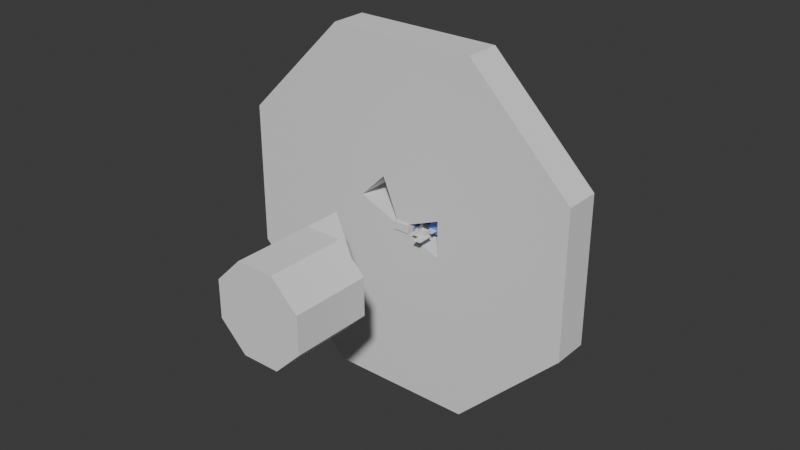 # Source: bugs_problems.blend  (saved by Blender 4.1.24; exported with 4.5.12 LTS)
import bpy
from mathutils import Matrix  # noqa: F401  (used for matrix-valued properties, if any)

bpy.ops.wm.read_factory_settings(use_empty=True)
scene = bpy.context.scene
scene.name = 'Scene'

# ---- collections
col_2_cube_emboit_s = bpy.data.collections.new('2 cube emboités'); scene.collection.children.link(col_2_cube_emboit_s)
col_face_dans_face = bpy.data.collections.new('face dans face'); scene.collection.children.link(col_face_dans_face)
col_faces_coplanaires_intersecent = bpy.data.collections.new('faces coplanaires intersecent'); scene.collection.children.link(col_faces_coplanaires_intersecent)
col_plan = bpy.data.collections.new('plan'); scene.collection.children.link(col_plan)
col_others_exemples = bpy.data.collections.new('others_exemples'); col_plan.children.link(col_others_exemples)
col_res_001 = bpy.data.collections.new('res.001'); col_plan.children.link(col_res_001)
col_rien_a_faire = bpy.data.collections.new('rien a faire ?'); scene.collection.children.link(col_rien_a_faire)
col_2_plans = bpy.data.collections.new('2 plans'); scene.collection.children.link(col_2_plans)
col_res = bpy.data.collections.new('res'); col_2_plans.children.link(col_res)
col_3_plans_pas_convexes = bpy.data.collections.new('3 plans pas convexes'); scene.collection.children.link(col_3_plans_pas_convexes)
col_res1 = bpy.data.collections.new('res1'); col_3_plans_pas_convexes.children.link(col_res1)
col_res2 = bpy.data.collections.new('res2'); col_3_plans_pas_convexes.children.link(col_res2)
col_fullmerged_not_convex = bpy.data.collections.new('FullMerged not convex'); col_3_plans_pas_convexes.children.link(col_fullmerged_not_convex)
col_3_plans_convexes = bpy.data.collections.new('3 plans convexes'); scene.collection.children.link(col_3_plans_convexes)
col_3_plans_convexes_1 = bpy.data.collections.new('3 plans convexes 1'); col_3_plans_convexes.children.link(col_3_plans_convexes_1)
col_3_plans_convexes_rotation_y = bpy.data.collections.new('3 plans convexes rotation y'); scene.collection.children.link(col_3_plans_convexes_rotation_y)
col_3_plans_convexes_rotation_y.hide_render = True
col_2_obj_2_faces_communes = bpy.data.collections.new('2 obj 2 faces communes'); scene.collection.children.link(col_2_obj_2_faces_communes)
col_res_002 = bpy.data.collections.new('res.002'); col_2_obj_2_faces_communes.children.link(col_res_002)
col_face_dans_face_volume_nul = bpy.data.collections.new('face dans face volume nul'); scene.collection.children.link(col_face_dans_face_volume_nul)
col_res_003 = bpy.data.collections.new('res.003'); col_face_dans_face_volume_nul.children.link(col_res_003)
col_roue_algogenetique = bpy.data.collections.new('roue_algoGenetique'); scene.collection.children.link(col_roue_algogenetique)

# ---- materials (node trees are filled in below, after node groups)
mat_material_001 = bpy.data.materials.new('Material.001')
mat_material_001.use_transparent_shadow = False
mat_material = bpy.data.materials.new('Material')
mat_material.use_transparent_shadow = False

# ---- material node trees
mat_material_001.use_nodes = True; mat_material_001.node_tree.nodes.clear()
_N = mat_material_001.node_tree.nodes; _L = mat_material_001.node_tree.links
n0 = _N.new('ShaderNodeBsdfPrincipled'); n0.name = 'Principled BSDF'; n0.location = (10, 300)
n0.inputs[0].default_value = (0.1176, 0.256, 0.8001, 1.0)
n1 = _N.new('ShaderNodeOutputMaterial'); n1.name = 'Material Output'; n1.location = (300, 300)
_L.new(n0.outputs[0], n1.inputs[0])
n1.is_active_output = True
mat_material.use_nodes = True; mat_material.node_tree.nodes.clear()
_N = mat_material.node_tree.nodes; _L = mat_material.node_tree.links
n0 = _N.new('ShaderNodeBsdfPrincipled'); n0.name = 'Principled BSDF'; n0.location = (10, 300)
n0.inputs[0].default_value = (0.8, 0.04999, 0.24, 1.0)
n1 = _N.new('ShaderNodeOutputMaterial'); n1.name = 'Material Output'; n1.location = (300, 300)
_L.new(n0.outputs[0], n1.inputs[0])
n1.is_active_output = True

# ---- world
world_world = bpy.data.worlds.new('World'); scene.world = world_world
world_world.use_nodes = True; world_world.node_tree.nodes.clear()
_N = world_world.node_tree.nodes; _L = world_world.node_tree.links
n0 = _N.new('ShaderNodeOutputWorld'); n0.name = 'World Output'; n0.location = (300, 300)
n1 = _N.new('ShaderNodeBackground'); n1.name = 'Background'; n1.location = (10, 300)
n1.inputs[0].default_value = (0.05088, 0.05088, 0.05088, 1.0)
_L.new(n1.outputs[0], n0.inputs[0])
n0.is_active_output = True
world_world.color = (0.05088, 0.05088, 0.05088)
world_world.use_sun_shadow = False
world_world.sun_shadow_jitter_overblur = 0.0

# ---- meshes
me_cube_001 = bpy.data.meshes.new('Cube.001')
me_cube_001.from_pydata([(-1.0, -1.0, -1.0), (-1.0, -1.0, 1.0), (-1.0, 1.0, -1.0), (-1.0, 1.0, 1.0), (1.0, -1.0, -1.0), (1.0, -1.0, 1.0), (1.0, 1.0, -1.0), (1.0, 1.0, 1.0)], [], [(0, 1, 3, 2), (2, 3, 7, 6), (6, 7, 5, 4), (4, 5, 1, 0), (2, 6, 4, 0), (7, 3, 1, 5)])
_uv = me_cube_001.uv_layers.new(name='UVMap')
_uv.uv.foreach_set('vector', [0.375, 0.0, 0.625, 0.0, 0.625, 0.25, 0.375, 0.25, 0.375, 0.25, 0.625, 0.25, 0.625, 0.5, 0.375, 0.5, 0.375, 0.5, 0.625, 0.5, 0.625, 0.75, 0.375, 0.75, 0.375, 0.75, 0.625, 0.75, 0.625, 1.0, 0.375, 1.0, 0.125, 0.5, 0.375, 0.5, 0.375, 0.75, 0.125, 0.75, 0.625, 0.5, 0.875, 0.5, 0.875, 0.75, 0.625, 0.75])
me_cube_001.update()
me_cube_002 = bpy.data.meshes.new('Cube.002')
me_cube_002.from_pydata([(-1.0, -1.0, -1.0), (-1.0, -1.0, 1.0), (-1.0, 1.0, -1.0), (-1.0, 1.0, 1.0), (1.0, -1.0, -1.0), (1.0, -1.0, 1.0), (1.0, 1.0, -1.0), (1.0, 1.0, 1.0)], [], [(0, 1, 3, 2), (2, 3, 7, 6), (6, 7, 5, 4), (4, 5, 1, 0), (2, 6, 4, 0), (7, 3, 1, 5)])
_uv = me_cube_002.uv_layers.new(name='UVMap')
_uv.uv.foreach_set('vector', [0.375, 0.0, 0.625, 0.0, 0.625, 0.25, 0.375, 0.25, 0.375, 0.25, 0.625, 0.25, 0.625, 0.5, 0.375, 0.5, 0.375, 0.5, 0.625, 0.5, 0.625, 0.75, 0.375, 0.75, 0.375, 0.75, 0.625, 0.75, 0.625, 1.0, 0.375, 1.0, 0.125, 0.5, 0.375, 0.5, 0.375, 0.75, 0.125, 0.75, 0.625, 0.5, 0.875, 0.5, 0.875, 0.75, 0.625, 0.75])
me_cube_002.update()
me_cube = bpy.data.meshes.new('Cube')
me_cube.from_pydata([(-1.0, -1.0, -1.0), (-1.0, -1.0, 1.0), (-1.0, 1.0, -1.0), (-1.0, 1.0, 1.0), (1.0, -1.0, -1.0), (1.0, -1.0, 1.0), (1.0, 1.0, -1.0), (1.0, 1.0, 1.0)], [], [(0, 1, 3, 2), (2, 3, 7, 6), (6, 7, 5, 4), (4, 5, 1, 0), (2, 6, 4, 0), (7, 3, 1, 5)])
_uv = me_cube.uv_layers.new(name='UVMap')
_uv.uv.foreach_set('vector', [0.375, 0.0, 0.625, 0.0, 0.625, 0.25, 0.375, 0.25, 0.375, 0.25, 0.625, 0.25, 0.625, 0.5, 0.375, 0.5, 0.375, 0.5, 0.625, 0.5, 0.625, 0.75, 0.375, 0.75, 0.375, 0.75, 0.625, 0.75, 0.625, 1.0, 0.375, 1.0, 0.125, 0.5, 0.375, 0.5, 0.375, 0.75, 0.125, 0.75, 0.625, 0.5, 0.875, 0.5, 0.875, 0.75, 0.625, 0.75])
me_cube.update()
me_plane_003 = bpy.data.meshes.new('Plane.003')
me_plane_003.from_pydata([(-1.0, -1.0, 0.0), (1.0, -1.0, 0.0), (-1.0, 1.0, 0.0), (1.0, 1.0, 0.0)], [], [(0, 1, 3, 2)])
_uv = me_plane_003.uv_layers.new(name='UVMap')
_uv.uv.foreach_set('vector', [0.0, 0.0, 1.0, 0.0, 1.0, 1.0, 0.0, 1.0])
me_plane_003.update()
me_plane_004 = bpy.data.meshes.new('Plane.004')
me_plane_004.from_pydata([(-1.0, -1.0, 0.0), (-1.0, 1.0, 0.0), (1.9, 1.0, 3.439e-15), (-1.0, 1.0, 1.0), (-1.0, -1.0, 1.0), (1.9, 1.0, 1.0)], [], [(1, 0, 2), (3, 5, 4), (1, 2, 5, 3), (2, 0, 4, 5), (0, 1, 3, 4)])
_uv = me_plane_004.uv_layers.new(name='UVMap')
_uv.uv.foreach_set('vector', [0.0, 0.0, 0.0, 0.0, 0.0, 0.0, 0.0, 0.0, 0.0, 0.0, 0.0, 0.0, 0.0, 0.0, 0.0, 0.0, 0.0, 0.0, 0.0, 0.0, 0.0, 0.0, 0.0, 0.0, 0.0, 0.0, 0.0, 0.0, 0.0, 0.0, 0.0, 0.0, 0.0, 0.0, 0.0, 0.0])
me_plane_004.update()
me_plane_005 = bpy.data.meshes.new('Plane.005')
me_plane_005.from_pydata([(-1.0, -1.0, 0.0), (1.0, -1.0, 0.0), (-1.0, 1.0, 0.0), (1.0, 1.0, 0.0), (-1.0, -3.0, 0.0), (1.0, -3.0, 0.0), (-3.0, -1.0, 0.0), (-3.0, -3.0, 0.0), (-1.0, 1.0, -1.0), (-1.0, -1.0, -1.0), (1.0, -1.0, -1.0), (1.0, 1.0, -1.0), (-1.0, -3.0, -1.0), (1.0, -3.0, -1.0), (-3.0, -1.0, -1.0), (-3.0, -3.0, -1.0)], [], [(0, 2, 3, 1), (1, 5, 4, 0), (4, 7, 6, 0), (0, 6, 2), (9, 10, 11, 8), (10, 9, 12, 13), (12, 9, 14, 15), (9, 8, 14), (4, 5, 13, 12), (1, 3, 11, 10), (7, 4, 12, 15), (6, 7, 15, 14), (3, 2, 8, 11), (2, 6, 14, 8), (5, 1, 10, 13)])
_uv = me_plane_005.uv_layers.new(name='UVMap')
_uv.uv.foreach_set('vector', [0.0, 0.0, 0.0, 1.0, 1.0, 1.0, 1.0, 0.0, 1.0, 0.0, 1.0, 0.0, 0.0, 0.0, 0.0, 0.0, 0.0, 0.0, 0.0, 0.0, 0.0, 0.0, 0.0, 0.0, 0.0, 0.0, 0.0, 0.0, 0.0, 1.0, 0.0, 0.0, 1.0, 0.0, 1.0, 1.0, 0.0, 1.0, 1.0, 0.0, 0.0, 0.0, 0.0, 0.0, 1.0, 0.0, 0.0, 0.0, 0.0, 0.0, 0.0, 0.0, 0.0, 0.0, 0.0, 0.0, 0.0, 1.0, 0.0, 0.0, 0.0, 0.0, 1.0, 0.0, 1.0, 0.0, 0.0, 0.0, 1.0, 0.0, 1.0, 1.0, 1.0, 1.0, 1.0, 0.0, 0.0, 0.0, 0.0, 0.0, 0.0, 0.0, 0.0, 0.0, 0.0, 0.0, 0.0, 0.0, 0.0, 0.0, 0.0, 0.0, 1.0, 1.0, 0.0, 1.0, 0.0, 1.0, 1.0, 1.0, 0.0, 1.0, 0.0, 0.0, 0.0, 0.0, 0.0, 1.0, 1.0, 0.0, 1.0, 0.0, 1.0, 0.0, 1.0, 0.0])
me_plane_005.update()
me_cube_004 = bpy.data.meshes.new('Cube.004')
me_cube_004.from_pydata([(-1.0, -1.0, -1.0), (-1.0, -1.0, 1.0), (-1.0, 1.0, -1.0), (-1.0, 1.0, 1.0), (1.0, -1.0, -1.0), (1.0, -1.0, 1.0), (1.0, 1.0, -1.0), (1.0, 1.0, 1.0)], [], [(0, 1, 3, 2), (2, 3, 7, 6), (6, 7, 5, 4), (4, 5, 1, 0), (2, 6, 4, 0), (7, 3, 1, 5)])
_uv = me_cube_004.uv_layers.new(name='UVMap')
_uv.uv.foreach_set('vector', [0.375, 0.0, 0.625, 0.0, 0.625, 0.25, 0.375, 0.25, 0.375, 0.25, 0.625, 0.25, 0.625, 0.5, 0.375, 0.5, 0.375, 0.5, 0.625, 0.5, 0.625, 0.75, 0.375, 0.75, 0.375, 0.75, 0.625, 0.75, 0.625, 1.0, 0.375, 1.0, 0.125, 0.5, 0.375, 0.5, 0.375, 0.75, 0.125, 0.75, 0.625, 0.5, 0.875, 0.5, 0.875, 0.75, 0.625, 0.75])
me_cube_004.materials.append(mat_material_001)
me_cube_004.update()
me_plane_002 = bpy.data.meshes.new('Plane.002')
me_plane_002.from_pydata([(-1.0, -1.0, 0.0), (1.0, -1.0, 0.0), (-1.0, 1.0, 0.0), (1.0, 1.0, 0.0)], [], [(0, 1, 3, 2)])
_uv = me_plane_002.uv_layers.new(name='UVMap')
_uv.uv.foreach_set('vector', [0.0, 0.0, 1.0, 0.0, 1.0, 1.0, 0.0, 1.0])
me_plane_002.materials.append(mat_material)
me_plane_002.update()
me_object1_027 = bpy.data.meshes.new('Object1.027')
me_object1_027.from_pydata([(5.756, -1.0, 1.0), (5.756, 1.0, 1.0), (5.756, -1.0, -1.0), (5.756, 1.0, -1.0), (7.756, -1.0, 1.0), (7.756, 1.0, 1.0), (7.756, -1.0, -1.0), (7.756, 1.0, -1.0)], [], [(0, 1, 3, 2), (2, 3, 7, 6), (6, 7, 5, 4), (4, 5, 1, 0), (2, 6, 4, 0)])
me_object1_027.update()
me_cube_003 = bpy.data.meshes.new('Cube.003')
me_cube_003.from_pydata([(-1.0, -1.0, -1.0), (-1.0, -1.0, 1.0), (-1.0, 1.0, -1.0), (-1.0, 1.0, 1.0), (1.0, -1.0, -1.0), (1.0, -1.0, 1.0), (1.0, 1.0, -1.0), (1.0, 1.0, 1.0)], [], [(0, 1, 3, 2), (2, 3, 7, 6), (6, 7, 5, 4), (4, 5, 1, 0), (2, 6, 4, 0), (7, 3, 1, 5)])
_uv = me_cube_003.uv_layers.new(name='UVMap')
_uv.uv.foreach_set('vector', [0.375, 0.0, 0.625, 0.0, 0.625, 0.25, 0.375, 0.25, 0.375, 0.25, 0.625, 0.25, 0.625, 0.5, 0.375, 0.5, 0.375, 0.5, 0.625, 0.5, 0.625, 0.75, 0.375, 0.75, 0.375, 0.75, 0.625, 0.75, 0.625, 1.0, 0.375, 1.0, 0.125, 0.5, 0.375, 0.5, 0.375, 0.75, 0.125, 0.75, 0.625, 0.5, 0.875, 0.5, 0.875, 0.75, 0.625, 0.75])
me_cube_003.update()
me_plane = bpy.data.meshes.new('Plane')
me_plane.from_pydata([(-1.0, -1.0, 0.0), (1.0, -1.0, 0.0), (-1.0, 1.0, 0.0), (1.0, 1.0, 0.0)], [], [(0, 1, 3, 2)])
_uv = me_plane.uv_layers.new(name='UVMap')
_uv.uv.foreach_set('vector', [0.0, 0.0, 1.0, 0.0, 1.0, 1.0, 0.0, 1.0])
me_plane.update()
me_plane_001 = bpy.data.meshes.new('Plane.001')
me_plane_001.from_pydata([(-1.0, -1.0, 0.0), (1.0, -1.0, 0.0), (-1.0, 1.0, 0.0), (1.0, 1.0, 0.0)], [], [(0, 1, 3, 2)])
_uv = me_plane_001.uv_layers.new(name='UVMap')
_uv.uv.foreach_set('vector', [0.0, 0.0, 1.0, 0.0, 1.0, 1.0, 0.0, 1.0])
me_plane_001.update()
me_object1_029 = bpy.data.meshes.new('Object1.029')
me_object1_029.from_pydata([(5.756, -1.0, 1.0), (5.756, 1.0, 1.0), (5.756, -1.0, -1.0), (5.756, 1.0, -1.0), (7.756, -1.0, 1.0), (7.756, 1.0, 1.0), (7.756, -1.0, -1.0), (7.756, 1.0, -1.0)], [], [(0, 1, 3, 2), (2, 3, 7, 6), (6, 7, 5, 4), (4, 5, 1, 0), (2, 6, 4, 0), (7, 3, 1, 5)])
me_object1_029.update()
me_cube_006 = bpy.data.meshes.new('Cube.006')
me_cube_006.from_pydata([(-1.0, -1.0, -1.0), (-1.0, -1.0, 1.0), (-1.0, 1.0, -1.0), (-1.0, 1.0, 1.0), (1.0, -1.0, -1.0), (1.0, -1.0, 1.0), (1.0, 1.0, -1.0), (1.0, 1.0, 1.0), (3.0, -1.0, -1.0), (3.0, -1.0, 1.0), (3.0, 1.0, -1.0), (3.0, 1.0, 1.0)], [], [(0, 1, 3, 2), (2, 3, 7, 6), (4, 6, 10, 8), (4, 5, 1, 0), (2, 6, 4, 0), (7, 3, 1, 5), (10, 11, 9, 8), (7, 5, 9, 11), (6, 7, 11, 10), (5, 4, 8, 9), (5, 7, 6, 4)])
_uv = me_cube_006.uv_layers.new(name='UVMap')
_uv.uv.foreach_set('vector', [0.375, 0.0, 0.625, 0.0, 0.625, 0.25, 0.375, 0.25, 0.375, 0.25, 0.625, 0.25, 0.625, 0.5, 0.375, 0.5, 0.375, 0.75, 0.375, 0.5, 0.375, 0.5, 0.375, 0.75, 0.375, 0.75, 0.625, 0.75, 0.625, 1.0, 0.375, 1.0, 0.125, 0.5, 0.375, 0.5, 0.375, 0.75, 0.125, 0.75, 0.625, 0.5, 0.875, 0.5, 0.875, 0.75, 0.625, 0.75, 0.375, 0.5, 0.625, 0.5, 0.625, 0.75, 0.375, 0.75, 0.625, 0.5, 0.625, 0.75, 0.625, 0.75, 0.625, 0.5, 0.375, 0.5, 0.625, 0.5, 0.625, 0.5, 0.375, 0.5, 0.625, 0.75, 0.375, 0.75, 0.375, 0.75, 0.625, 0.75, 0.0, 0.0, 0.0, 0.0, 0.0, 0.0, 0.0, 0.0])
me_cube_006.update()
me_cube_005 = bpy.data.meshes.new('Cube.005')
me_cube_005.from_pydata([(-1.0, -1.0, -1.0), (-1.0, -1.0, 1.0), (-1.0, 1.0, -1.0), (-1.0, 1.0, 1.0), (1.0, -1.0, -1.0), (1.0, -1.0, 1.0), (1.0, 1.0, -1.0), (1.0, 1.0, 1.0), (3.0, -1.0, -1.0), (3.0, -1.0, 1.0), (3.0, 1.0, -1.0), (3.0, 1.0, 1.0)], [], [(0, 1, 3, 2), (2, 3, 7, 6), (4, 6, 10, 8), (4, 5, 1, 0), (2, 6, 4, 0), (7, 3, 1, 5), (10, 11, 9, 8), (7, 5, 9, 11), (6, 7, 11, 10), (5, 4, 8, 9)])
_uv = me_cube_005.uv_layers.new(name='UVMap')
_uv.uv.foreach_set('vector', [0.375, 0.0, 0.625, 0.0, 0.625, 0.25, 0.375, 0.25, 0.375, 0.25, 0.625, 0.25, 0.625, 0.5, 0.375, 0.5, 0.375, 0.75, 0.375, 0.5, 0.375, 0.5, 0.375, 0.75, 0.375, 0.75, 0.625, 0.75, 0.625, 1.0, 0.375, 1.0, 0.125, 0.5, 0.375, 0.5, 0.375, 0.75, 0.125, 0.75, 0.625, 0.5, 0.875, 0.5, 0.875, 0.75, 0.625, 0.75, 0.375, 0.5, 0.625, 0.5, 0.625, 0.75, 0.375, 0.75, 0.625, 0.5, 0.625, 0.75, 0.625, 0.75, 0.625, 0.5, 0.375, 0.5, 0.625, 0.5, 0.625, 0.5, 0.375, 0.5, 0.625, 0.75, 0.375, 0.75, 0.375, 0.75, 0.625, 0.75])
me_cube_005.update()
me_plane_006 = bpy.data.meshes.new('Plane.006')
me_plane_006.from_pydata([(-1.0, -1.0, 0.0), (1.0, -1.0, 0.0), (-1.0, 1.0, 0.0), (1.0, 1.0, 0.0)], [], [(0, 1, 3, 2)])
_uv = me_plane_006.uv_layers.new(name='UVMap')
_uv.uv.foreach_set('vector', [0.0, 0.0, 1.0, 0.0, 1.0, 1.0, 0.0, 1.0])
me_plane_006.materials.append(mat_material_001)
me_plane_006.update()
me_plane_007 = bpy.data.meshes.new('Plane.007')
me_plane_007.from_pydata([(-1.0, -1.0, 0.0), (1.0, -1.0, 0.0), (-1.0, 1.0, 0.0), (1.0, 1.0, 0.0)], [], [(0, 1, 3, 2)])
_uv = me_plane_007.uv_layers.new(name='UVMap')
_uv.uv.foreach_set('vector', [0.0, 0.0, 1.0, 0.0, 1.0, 1.0, 0.0, 1.0])
me_plane_007.materials.append(mat_material)
me_plane_007.update()
me_object1_009 = bpy.data.meshes.new('Object1.009')
me_object1_009.from_pydata([(-0.7019, 0.0, 1.0), (1.0, 0.0, 1.0), (-1.0, 0.0, -1.0), (1.0, 0.0, -1.0), (-1.0, 0.0, 3.0), (1.0, 0.0, 3.0)], [], [(4, 5, 0, 1, 3, 2)])
me_object1_009.update()
me_object1_010 = bpy.data.meshes.new('Object1.010')
me_object1_010.from_pydata([(-1.0, 0.0, 1.0), (1.0, 0.0, 1.0), (-1.0, 0.0, -1.0), (1.0, 0.0, -1.0), (-1.0, 0.0, 3.0), (1.0, 0.0, 3.0)], [], [(0, 4, 5, 1, 3, 2)])
me_object1_010.materials.append(mat_material_001)
me_object1_010.update()
me_plane_008 = bpy.data.meshes.new('Plane.008')
me_plane_008.from_pydata([(-1.0, -1.0, 0.0), (1.0, -1.0, 0.0), (-1.0, 1.0, 0.0), (1.0, 1.0, 0.0)], [], [(0, 1, 3, 2)])
_uv = me_plane_008.uv_layers.new(name='UVMap')
_uv.uv.foreach_set('vector', [0.0, 0.0, 1.0, 0.0, 1.0, 1.0, 0.0, 1.0])
me_plane_008.update()
me_plane_009 = bpy.data.meshes.new('Plane.009')
me_plane_009.from_pydata([(-1.0, -1.0, 0.0), (1.0, -1.0, 0.0), (-1.0, 1.0, 0.0), (1.0, 1.0, 0.0)], [], [(0, 1, 3, 2)])
_uv = me_plane_009.uv_layers.new(name='UVMap')
_uv.uv.foreach_set('vector', [0.0, 0.0, 1.0, 0.0, 1.0, 1.0, 0.0, 1.0])
me_plane_009.update()
me_plane_010 = bpy.data.meshes.new('Plane.010')
me_plane_010.from_pydata([(-1.0, -1.0, 0.0), (1.0, -1.0, 0.0), (-1.0, 1.0, 0.0), (1.0, 1.0, 0.0)], [], [(0, 1, 3, 2)])
_uv = me_plane_010.uv_layers.new(name='UVMap')
_uv.uv.foreach_set('vector', [0.0, 0.0, 1.0, 0.0, 1.0, 1.0, 0.0, 1.0])
me_plane_010.update()
me_object1_025 = bpy.data.meshes.new('Object1.025')
me_object1_025.from_pydata([(-1.0, 0.0, 1.0), (1.0, 0.0, 1.0), (-1.0, 0.0, -1.0), (1.0, 0.0, -1.0), (3.0, 0.0, 1.0), (3.0, 0.0, -1.0)], [], [(0, 1, 4, 5, 3, 2)])
me_object1_025.update()
me_object3_005 = bpy.data.meshes.new('Object3.005')
me_object3_005.from_pydata([(1.0, 0.0, 3.0), (3.0, 0.0, 3.0), (1.0, 0.0, 1.0), (3.0, 0.0, 1.0)], [], [(0, 1, 3, 2)])
me_object3_005.update()
me_object1_026 = bpy.data.meshes.new('Object1.026')
me_object1_026.from_pydata([(-1.0, 0.0, 1.0), (1.0, 0.0, 1.0), (-1.0, 0.0, -1.0), (1.0, 0.0, -1.0)], [], [(0, 1, 3, 2)])
me_object1_026.update()
me_object3_006 = bpy.data.meshes.new('Object3.006')
me_object3_006.from_pydata([(1.0, 0.0, -1.0), (3.0, 0.0, -1.0), (1.0, 0.0, 3.0), (3.0, 0.0, 3.0), (1.0, 0.0, 1.0), (3.0, 0.0, 1.0)], [], [(2, 3, 5, 1, 0, 4)])
me_object3_006.update()
me_object1_015 = bpy.data.meshes.new('Object1.015')
me_object1_015.from_pydata([(-1.0, 0.0, 1.0), (1.0, 0.0, 1.0), (-1.0, 0.0, -1.0), (1.0, 0.0, -1.0), (3.0, 0.0, 1.0), (3.0, 0.0, -1.0), (1.0, 0.0, 3.0), (3.0, 0.0, 3.0)], [], [(0, 1, 6, 7, 4, 5, 3, 2)])
me_object1_015.update()
me_plane_025 = bpy.data.meshes.new('Plane.025')
me_plane_025.from_pydata([(-1.0, -1.0, 0.0), (1.0, -1.0, 0.0), (-1.0, 1.0, 0.0), (1.0, 1.0, 0.0)], [], [(0, 1, 3, 2)])
_uv = me_plane_025.uv_layers.new(name='UVMap')
_uv.uv.foreach_set('vector', [0.0, 0.0, 1.0, 0.0, 1.0, 1.0, 0.0, 1.0])
me_plane_025.update()
me_plane_026 = bpy.data.meshes.new('Plane.026')
me_plane_026.from_pydata([(-1.0, -1.0, 0.0), (1.0, -1.0, 0.0), (-1.0, 1.0, 0.0), (1.0, 1.0, 0.0)], [], [(0, 1, 3, 2)])
_uv = me_plane_026.uv_layers.new(name='UVMap')
_uv.uv.foreach_set('vector', [0.0, 0.0, 1.0, 0.0, 1.0, 1.0, 0.0, 1.0])
me_plane_026.update()
me_plane_027 = bpy.data.meshes.new('Plane.027')
me_plane_027.from_pydata([(-1.0, -1.0, 0.0), (1.0, -1.0, 0.0), (-1.0, 1.0, 0.0), (1.0, 1.0, 0.0)], [], [(0, 1, 3, 2)])
_uv = me_plane_027.uv_layers.new(name='UVMap')
_uv.uv.foreach_set('vector', [0.0, 0.0, 1.0, 0.0, 1.0, 1.0, 0.0, 1.0])
me_plane_027.update()
me_object1_013 = bpy.data.meshes.new('Object1.013')
me_object1_013.from_pydata([(-1.0, 0.0, 1.0), (1.0, 0.0, 1.0), (-1.0, 0.0, -1.0), (1.0, 0.0, -1.0), (3.0, 0.0, 1.0), (3.0, 0.0, -1.0), (5.0, 0.0, 1.0), (5.0, 0.0, -1.0)], [], [(0, 1, 4, 6, 7, 5, 3, 2)])
me_object1_013.update()
me_plane_033 = bpy.data.meshes.new('Plane.033')
me_plane_033.from_pydata([(-1.0, -1.0, 0.0), (1.0, -1.0, 0.0), (-1.0, 1.0, 0.0), (1.0, 1.0, 0.0)], [], [(0, 1, 3, 2)])
_uv = me_plane_033.uv_layers.new(name='UVMap')
_uv.uv.foreach_set('vector', [0.0, 0.0, 1.0, 0.0, 1.0, 1.0, 0.0, 1.0])
me_plane_033.update()
me_plane_032 = bpy.data.meshes.new('Plane.032')
me_plane_032.from_pydata([(-1.0, -1.0, 0.0), (1.0, -1.0, 0.0), (-1.0, 1.0, 0.0), (1.0, 1.0, 0.0)], [], [(0, 1, 3, 2)])
_uv = me_plane_032.uv_layers.new(name='UVMap')
_uv.uv.foreach_set('vector', [0.0, 0.0, 1.0, 0.0, 1.0, 1.0, 0.0, 1.0])
me_plane_032.update()
me_plane_031 = bpy.data.meshes.new('Plane.031')
me_plane_031.from_pydata([(-1.0, -1.0, 0.0), (1.0, -1.0, 0.0), (-1.0, 1.0, 0.0), (1.0, 1.0, 0.0)], [], [(0, 1, 3, 2)])
_uv = me_plane_031.uv_layers.new(name='UVMap')
_uv.uv.foreach_set('vector', [0.0, 0.0, 1.0, 0.0, 1.0, 1.0, 0.0, 1.0])
me_plane_031.update()
me_cube_007 = bpy.data.meshes.new('Cube.007')
me_cube_007.from_pydata([(-1.0, -1.0, -1.0), (-1.0, -1.0, 1.0), (-1.0, 1.0, -1.0), (-1.0, 1.0, 1.0), (1.0, -1.0, -1.0), (1.0, -1.0, 1.0), (1.0, 1.0, -1.0), (1.0, 1.0, 1.0), (3.0, -1.0, -1.0), (3.0, -1.0, 1.0), (3.0, 1.0, -1.0), (3.0, 1.0, 1.0)], [], [(0, 1, 3, 2), (2, 3, 7, 6), (6, 7, 11, 10), (4, 5, 1, 0), (2, 6, 4, 0), (7, 3, 1, 5), (10, 11, 9, 8), (5, 4, 8, 9), (4, 6, 10, 8), (7, 5, 9, 11)])
_uv = me_cube_007.uv_layers.new(name='UVMap')
_uv.uv.foreach_set('vector', [0.375, 0.0, 0.625, 0.0, 0.625, 0.25, 0.375, 0.25, 0.375, 0.25, 0.625, 0.25, 0.625, 0.5, 0.375, 0.5, 0.375, 0.5, 0.625, 0.5, 0.625, 0.5, 0.375, 0.5, 0.375, 0.75, 0.625, 0.75, 0.625, 1.0, 0.375, 1.0, 0.125, 0.5, 0.375, 0.5, 0.375, 0.75, 0.125, 0.75, 0.625, 0.5, 0.875, 0.5, 0.875, 0.75, 0.625, 0.75, 0.375, 0.5, 0.625, 0.5, 0.625, 0.75, 0.375, 0.75, 0.625, 0.75, 0.375, 0.75, 0.375, 0.75, 0.625, 0.75, 0.375, 0.75, 0.375, 0.5, 0.375, 0.5, 0.375, 0.75, 0.625, 0.5, 0.625, 0.75, 0.625, 0.75, 0.625, 0.5])
me_cube_007.materials.append(mat_material_001)
me_cube_007.update()
me_cube_008 = bpy.data.meshes.new('Cube.008')
me_cube_008.from_pydata([(-1.0, -1.0, -1.0), (-1.0, -1.0, 1.0), (-1.0, 1.0, -1.0), (-1.0, 1.0, 1.0), (1.0, -1.0, -1.0), (1.0, -1.0, 1.0), (1.0, 1.0, -1.0), (1.0, 1.0, 1.0), (3.0, -1.0, -1.0), (3.0, -1.0, 1.0), (3.0, 1.0, -1.0), (3.0, 1.0, 1.0)], [], [(0, 1, 3, 2), (2, 3, 7, 6), (6, 7, 11, 10), (4, 5, 1, 0), (2, 6, 4, 0), (7, 3, 1, 5), (10, 11, 9, 8), (5, 4, 8, 9), (4, 6, 10, 8), (7, 5, 9, 11)])
_uv = me_cube_008.uv_layers.new(name='UVMap')
_uv.uv.foreach_set('vector', [0.375, 0.0, 0.625, 0.0, 0.625, 0.25, 0.375, 0.25, 0.375, 0.25, 0.625, 0.25, 0.625, 0.5, 0.375, 0.5, 0.375, 0.5, 0.625, 0.5, 0.625, 0.5, 0.375, 0.5, 0.375, 0.75, 0.625, 0.75, 0.625, 1.0, 0.375, 1.0, 0.125, 0.5, 0.375, 0.5, 0.375, 0.75, 0.125, 0.75, 0.625, 0.5, 0.875, 0.5, 0.875, 0.75, 0.625, 0.75, 0.375, 0.5, 0.625, 0.5, 0.625, 0.75, 0.375, 0.75, 0.625, 0.75, 0.375, 0.75, 0.375, 0.75, 0.625, 0.75, 0.375, 0.75, 0.375, 0.5, 0.375, 0.5, 0.375, 0.75, 0.625, 0.5, 0.625, 0.75, 0.625, 0.75, 0.625, 0.5])
me_cube_008.materials.append(mat_material)
me_cube_008.update()
me_object1 = bpy.data.meshes.new('Object1')
me_object1.from_pydata([(-1.0, -1.0, 1.0), (-1.0, 1.0, 1.0), (-1.0, -1.0, -1.0), (-1.0, 1.0, -1.0), (1.0, -1.0, 1.0), (1.0, 1.0, 1.0), (1.0, -1.0, -1.0), (1.0, 1.0, -1.0), (3.0, -1.0, 1.0), (3.0, 1.0, 1.0), (3.0, -1.0, -1.0), (3.0, 1.0, -1.0), (-1.0, 1.0, 1.0), (-1.0, 3.0, 1.0), (-1.0, 1.0, -1.0), (-1.0, 3.0, -1.0), (1.0, 1.0, 1.0), (1.0, 3.0, 1.0), (1.0, 1.0, -1.0), (1.0, 3.0, -1.0), (3.0, 1.0, 1.0), (3.0, 3.0, 1.0), (3.0, 1.0, -1.0), (3.0, 3.0, -1.0)], [], [(0, 1, 3, 2), (2, 3, 7, 6), (6, 7, 11, 10), (4, 5, 1, 0), (2, 6, 4, 0), (10, 11, 9, 8), (5, 4, 8, 9), (4, 6, 10, 8), (12, 13, 15, 14), (14, 15, 19, 18), (18, 19, 23, 22), (16, 17, 13, 12), (19, 15, 13, 17), (22, 23, 21, 20), (17, 16, 20, 21), (19, 17, 21, 23)])
me_object1.materials.append(mat_material_001)
me_object1.update()
me_plane_013 = bpy.data.meshes.new('Plane.013')
me_plane_013.from_pydata([(-1.0, -1.0, 0.0), (1.0, -1.0, 0.0), (-1.0, 1.0, 0.0), (1.0, 1.0, 0.0)], [], [(0, 1, 3, 2)])
_uv = me_plane_013.uv_layers.new(name='UVMap')
_uv.uv.foreach_set('vector', [0.0, 0.0, 1.0, 0.0, 1.0, 1.0, 0.0, 1.0])
me_plane_013.update()
me_plane_014 = bpy.data.meshes.new('Plane.014')
me_plane_014.from_pydata([(-1.0, -1.0, 0.0), (1.0, -1.0, 0.0), (-1.0, 1.0, 0.0), (1.0, 1.0, 0.0)], [], [(0, 1, 3, 2)])
_uv = me_plane_014.uv_layers.new(name='UVMap')
_uv.uv.foreach_set('vector', [0.0, 0.0, 1.0, 0.0, 1.0, 1.0, 0.0, 1.0])
me_plane_014.update()
me_object1_001 = bpy.data.meshes.new('Object1.001')
me_object1_001.from_pydata([(-1.0, 0.0, 1.0), (1.0, 0.0, 1.0), (-1.0, 0.0, -1.0), (1.0, 0.0, -1.0)], [], [(0, 1, 3, 2)])
me_object1_001.update()
me_object1_003 = bpy.data.meshes.new('Object1.003')
me_object1_003.from_pydata([(-97.97, 236.5, 24.0), (97.97, 236.5, 24.0), (97.97, 236.5, -24.0), (-97.97, 236.5, -24.0), (24.49, 59.13, 24.0), (-24.49, 59.13, 24.0), (-24.49, 59.13, -24.0), (24.49, 59.13, -24.0)], [], [(0, 1, 2, 3), (4, 5, 6, 7), (5, 4, 1, 0), (7, 6, 3, 2), (2, 1, 4, 7), (0, 3, 6, 5)])
me_object1_003.update()
me_object2_001 = bpy.data.meshes.new('Object2.001')
me_object2_001.from_pydata([(97.97, -236.5, 24.0), (-97.97, -236.5, 24.0), (-97.97, -236.5, -24.0), (97.97, -236.5, -24.0), (-24.49, -59.13, 24.0), (24.49, -59.13, 24.0), (24.49, -59.13, -24.0), (-24.49, -59.13, -24.0)], [], [(0, 1, 2, 3), (4, 5, 6, 7), (5, 4, 1, 0), (7, 6, 3, 2), (2, 1, 4, 7), (0, 3, 6, 5)])
me_object2_001.update()
me_object3_001 = bpy.data.meshes.new('Object3.001')
me_object3_001.from_pydata([(-236.5, -97.97, 24.0), (-236.5, 97.97, 24.0), (-236.5, 97.97, -24.0), (-236.5, -97.97, -24.0), (-59.13, 24.49, 24.0), (-59.13, -24.49, 24.0), (-59.13, -24.49, -24.0), (-59.13, 24.49, -24.0)], [], [(0, 1, 2, 3), (4, 5, 6, 7), (5, 4, 1, 0), (7, 6, 3, 2), (2, 1, 4, 7), (0, 3, 6, 5)])
me_object3_001.update()
me_object4_001 = bpy.data.meshes.new('Object4.001')
me_object4_001.from_pydata([(236.5, 97.97, 24.0), (236.5, -97.97, 24.0), (236.5, -97.97, -24.0), (236.5, 97.97, -24.0), (59.13, 24.49, 24.0), (59.13, 24.49, -24.0), (59.13, -24.49, -24.0), (59.13, -24.49, 24.0)], [], [(0, 1, 2, 3), (4, 5, 6, 7), (4, 7, 1, 0), (6, 5, 3, 2), (0, 3, 5, 4), (2, 1, 7, 6)])
me_object4_001.update()
me_object5_001 = bpy.data.meshes.new('Object5.001')
me_object5_001.from_pydata([(236.5, -97.97, 24.0), (97.97, -236.5, 24.0), (97.97, -236.5, -24.0), (236.5, -97.97, -24.0), (59.13, -24.49, 24.0), (59.13, -24.49, -24.0), (24.49, -59.13, -24.0), (24.49, -59.13, 24.0)], [], [(0, 1, 2, 3), (4, 5, 6, 7), (4, 7, 1, 0), (6, 5, 3, 2), (2, 1, 7, 6), (0, 3, 5, 4)])
me_object5_001.update()
me_object7_001 = bpy.data.meshes.new('Object7.001')
me_object7_001.from_pydata([(-236.5, 97.97, 24.0), (-97.97, 236.5, 24.0), (-97.97, 236.5, -24.0), (-236.5, 97.97, -24.0), (-24.49, 59.13, 24.0), (-59.13, 24.49, 24.0), (-59.13, 24.49, -24.0), (-24.49, 59.13, -24.0)], [], [(0, 1, 2, 3), (4, 5, 6, 7), (5, 4, 1, 0), (7, 6, 3, 2), (2, 1, 4, 7), (0, 3, 6, 5)])
me_object7_001.update()
me_object9_001 = bpy.data.meshes.new('Object9.001')
me_object9_001.from_pydata([(59.13, 24.49, 24.0), (24.49, 59.13, 24.0), (24.49, 59.13, 128.0), (59.13, 24.49, 128.0), (0.0, 0.0, 24.0), (0.0, 0.0, 128.0)], [], [(0, 1, 2, 3), (1, 0, 4), (3, 2, 5), (0, 3, 5, 4), (4, 5, 2, 1)])
me_object9_001.update()
me_object10_001 = bpy.data.meshes.new('Object10.001')
me_object10_001.from_pydata([(24.49, -59.13, 24.0), (59.13, -24.49, 24.0), (59.13, -24.49, 128.0), (24.49, -59.13, 128.0), (0.0, 0.0, 128.0), (0.0, 0.0, 24.0)], [], [(0, 1, 2, 3), (3, 2, 4), (1, 0, 5), (0, 3, 4, 5), (5, 4, 2, 1)])
me_object10_001.update()
me_object11_001 = bpy.data.meshes.new('Object11.001')
me_object11_001.from_pydata([(-24.49, -59.13, 128.0), (0.0, 0.0, 128.0), (-59.13, -24.49, 128.0), (-59.13, -24.49, 24.0), (-24.49, -59.13, 24.0), (0.0, 0.0, 24.0), (-24.49, -59.13, 24.0), (24.49, -59.13, 24.0), (24.49, -59.13, 128.0), (-24.49, -59.13, 128.0), (0.0, 0.0, 128.0), (0.0, 0.0, 24.0)], [], [(0, 1, 2), (3, 4, 0, 2), (5, 4, 3), (3, 2, 1, 5), (6, 7, 8, 9), (9, 8, 10), (11, 7, 6), (11, 10, 8, 7)])
me_object11_001.update()
me_object12_001 = bpy.data.meshes.new('Object12.001')
me_object12_001.from_pydata([(-24.49, 59.13, 24.0), (-59.13, 24.49, 24.0), (-59.13, 24.49, 128.0), (-24.49, 59.13, 128.0), (0.0, 0.0, 24.0), (0.0, 0.0, 128.0)], [], [(0, 1, 2, 3), (1, 0, 4), (5, 3, 2), (2, 1, 4, 5), (5, 4, 0, 3)])
me_object12_001.update()
me_object13_001 = bpy.data.meshes.new('Object13.001')
me_object13_001.from_pydata([(-59.13, 24.49, 24.0), (-59.13, -24.49, 24.0), (-59.13, -24.49, 128.0), (-59.13, 24.49, 128.0), (0.0, 0.0, 24.0), (0.0, 0.0, 128.0), (-59.13, 24.49, -24.0), (-59.13, -24.49, -24.0), (-59.13, -24.49, 24.0), (-59.13, 24.49, 24.0), (0.0, 0.0, -24.0), (0.0, 0.0, 24.0)], [], [(0, 1, 2, 3), (5, 3, 2), (0, 3, 5, 4), (4, 5, 2, 1), (6, 7, 8, 9), (6, 10, 7), (8, 7, 10, 11), (11, 10, 6, 9)])
me_object13_001.update()
me_object15_001 = bpy.data.meshes.new('Object15.001')
me_object15_001.from_pydata([(59.13, -24.49, 24.0), (59.13, 24.49, 24.0), (59.13, 24.49, 128.0), (59.13, -24.49, 128.0), (0.0, 0.0, 24.0), (0.0, 0.0, 128.0)], [], [(0, 1, 2, 3), (1, 0, 4), (3, 2, 5), (0, 3, 5, 4), (4, 5, 2, 1)])
me_object15_001.update()
me_object16_001 = bpy.data.meshes.new('Object16.001')
me_object16_001.from_pydata([(24.49, 59.13, 24.0), (-24.49, 59.13, 24.0), (-24.49, 59.13, 128.0), (24.49, 59.13, 128.0), (0.0, 0.0, 24.0), (0.0, 0.0, 128.0)], [], [(0, 1, 2, 3), (1, 0, 4), (3, 2, 5), (2, 1, 4, 5), (5, 4, 0, 3)])
me_object16_001.update()
me_object17_001 = bpy.data.meshes.new('Object17.001')
me_object17_001.from_pydata([(-59.13, -24.49, -24.0), (-59.13, -24.49, -128.0), (-24.49, -59.13, -128.0), (-24.49, -59.13, -24.0), (0.0, 0.0, -24.0), (0.0, 0.0, -128.0)], [], [(0, 1, 2, 3), (4, 0, 3), (5, 2, 1), (3, 2, 5, 4), (4, 5, 1, 0)])
me_object17_001.update()
me_object18_001 = bpy.data.meshes.new('Object18.001')
me_object18_001.from_pydata([(-59.13, 24.49, -24.0), (-59.13, 24.49, -128.0), (-59.13, -24.49, -128.0), (-59.13, -24.49, -24.0), (0.0, 0.0, -24.0), (0.0, 0.0, -128.0)], [], [(0, 1, 2, 3), (4, 0, 3), (5, 2, 1), (3, 2, 5, 4), (4, 5, 1, 0)])
me_object18_001.update()
me_object19_001 = bpy.data.meshes.new('Object19.001')
me_object19_001.from_pydata([(-24.49, 59.13, -24.0), (-24.49, 59.13, -128.0), (-59.13, 24.49, -128.0), (-59.13, 24.49, -24.0), (0.0, 0.0, -128.0), (0.0, 0.0, -24.0)], [], [(0, 1, 2, 3), (1, 4, 2), (5, 0, 3), (3, 2, 4, 5), (5, 4, 1, 0)])
me_object19_001.update()
me_object21_001 = bpy.data.meshes.new('Object21.001')
me_object21_001.from_pydata([(24.49, 59.13, -24.0), (24.49, 59.13, -128.0), (-24.49, 59.13, -128.0), (-24.49, 59.13, -24.0), (0.0, 0.0, -128.0), (0.0, 0.0, -24.0), (59.13, 24.49, -24.0), (59.13, 24.49, -128.0), (24.49, 59.13, -128.0), (24.49, 59.13, -24.0), (0.0, 0.0, -128.0), (0.0, 0.0, -24.0), (59.13, -24.49, -24.0), (59.13, -24.49, -128.0), (59.13, 24.49, -128.0), (59.13, 24.49, -24.0), (0.0, 0.0, -128.0), (0.0, 0.0, -24.0)], [], [(6, 7, 8, 9), (8, 7, 10), (6, 9, 11), (12, 13, 14, 15), (14, 13, 16), (12, 15, 17), (13, 12, 17, 16), (0, 1, 2, 3), (2, 1, 4), (0, 3, 5), (3, 2, 4, 5)])
me_object21_001.update()
me_object24_001 = bpy.data.meshes.new('Object24.001')
me_object24_001.from_pydata([(-24.49, -59.13, -24.0), (-24.49, -59.13, -128.0), (24.49, -59.13, -128.0), (24.49, -59.13, -24.0), (0.0, 0.0, -24.0), (0.0, 0.0, -128.0)], [], [(0, 1, 2, 3), (3, 4, 0), (5, 2, 1), (1, 0, 4, 5), (5, 4, 3, 2)])
me_object24_001.update()
me_object25_001 = bpy.data.meshes.new('Object25.001')
me_object25_001.from_pydata([(-24.49, 59.13, -24.0), (-59.13, 24.49, -24.0), (-59.13, 24.49, 24.0), (-24.49, 59.13, 24.0), (0.0, 0.0, -24.0), (0.0, 0.0, 24.0)], [], [(0, 1, 2, 3), (1, 0, 4), (5, 3, 2), (2, 1, 4, 5), (5, 4, 0, 3)])
me_object25_001.update()
me_object27_001 = bpy.data.meshes.new('Object27.001')
me_object27_001.from_pydata([(-97.97, -236.5, 24.0), (-236.5, -97.97, 24.0), (-236.5, -97.97, -24.0), (-97.97, -236.5, -24.0), (-59.13, -24.49, 24.0), (-24.49, -59.13, 24.0), (-24.49, -59.13, -24.0), (-59.13, -24.49, -24.0), (-59.13, -24.49, -24.0), (-24.49, -59.13, -24.0), (-24.49, -59.13, 24.0), (-59.13, -24.49, 24.0), (0.0, 0.0, 24.0), (0.0, 0.0, -24.0)], [], [(12, 11, 10), (13, 9, 8), (10, 9, 13, 12), (12, 13, 8, 11), (0, 1, 2, 3), (5, 4, 1, 0), (7, 6, 3, 2), (2, 1, 4, 7), (0, 3, 6, 5)])
me_object27_001.update()
me_object28_001 = bpy.data.meshes.new('Object28.001')
me_object28_001.from_pydata([(-24.49, -59.13, -24.0), (24.49, -59.13, -24.0), (24.49, -59.13, 24.0), (-24.49, -59.13, 24.0), (0.0, 0.0, 24.0), (0.0, 0.0, -24.0)], [], [(0, 1, 2, 3), (2, 4, 3), (5, 1, 0), (0, 3, 4, 5), (5, 4, 2, 1)])
me_object28_001.update()
me_object29_001 = bpy.data.meshes.new('Object29.001')
me_object29_001.from_pydata([(24.49, -59.13, -24.0), (24.49, -59.13, -128.0), (59.13, -24.49, -128.0), (59.13, -24.49, -24.0), (0.0, 0.0, -24.0), (0.0, 0.0, -128.0), (24.49, -59.13, -24.0), (59.13, -24.49, -24.0), (59.13, -24.49, 24.0), (24.49, -59.13, 24.0), (0.0, 0.0, 24.0), (0.0, 0.0, -24.0)], [], [(6, 7, 8, 9), (9, 8, 10), (6, 9, 10, 11), (11, 10, 8, 7), (0, 1, 2, 3), (2, 1, 5), (1, 0, 4, 5), (5, 4, 3, 2)])
me_object29_001.update()
me_object30_001 = bpy.data.meshes.new('Object30.001')
me_object30_001.from_pydata([(59.13, -24.49, -24.0), (59.13, 24.49, -24.0), (59.13, 24.49, 24.0), (59.13, -24.49, 24.0), (0.0, 0.0, -24.0), (0.0, 0.0, 24.0)], [], [(0, 1, 2, 3), (1, 0, 4), (3, 2, 5), (0, 3, 5, 4), (4, 5, 2, 1)])
me_object30_001.update()
me_object31_001 = bpy.data.meshes.new('Object31.001')
me_object31_001.from_pydata([(97.97, 236.5, 24.0), (236.5, 97.97, 24.0), (236.5, 97.97, -24.0), (97.97, 236.5, -24.0), (59.13, 24.49, 24.0), (24.49, 59.13, 24.0), (24.49, 59.13, -24.0), (59.13, 24.49, -24.0), (59.13, 24.49, -24.0), (24.49, 59.13, -24.0), (24.49, 59.13, 24.0), (59.13, 24.49, 24.0), (0.0, 0.0, -24.0), (0.0, 0.0, 24.0)], [], [(9, 8, 12), (11, 10, 13), (8, 11, 13, 12), (12, 13, 10, 9), (0, 1, 2, 3), (5, 4, 1, 0), (7, 6, 3, 2), (2, 1, 4, 7), (0, 3, 6, 5)])
me_object31_001.update()
me_object32_001 = bpy.data.meshes.new('Object32.001')
me_object32_001.from_pydata([(24.49, 59.13, -24.0), (-24.49, 59.13, -24.0), (-24.49, 59.13, 24.0), (24.49, 59.13, 24.0), (0.0, 0.0, -24.0), (0.0, 0.0, 24.0)], [], [(0, 1, 2, 3), (1, 0, 4), (3, 2, 5), (2, 1, 4, 5), (5, 4, 0, 3)])
me_object32_001.update()

# ---- objects
ob_cube = bpy.data.objects.new('Cube', me_cube_001)
ob_cube_001 = bpy.data.objects.new('Cube.001', me_cube_002)
ob_cube_004 = bpy.data.objects.new('Cube.004', me_cube)
ob_plane_003 = bpy.data.objects.new('Plane.003', me_plane_003)
ob_plane_004 = bpy.data.objects.new('Plane.004', me_plane_004)
ob_plane_005 = bpy.data.objects.new('Plane.005', me_plane_005)
ob_cube_003 = bpy.data.objects.new('Cube.003', me_cube_004)
ob_plane_002 = bpy.data.objects.new('Plane.002', me_plane_002)
ob_cube_vide_5_faces = bpy.data.objects.new('Cube vide 5 faces', me_object1_027)
ob_cube_002 = bpy.data.objects.new('Cube.002', me_cube_003)
ob_plane = bpy.data.objects.new('Plane', me_plane)
ob_plane_001 = bpy.data.objects.new('Plane.001', me_plane_001)
ob_object1_006 = bpy.data.objects.new('Object1.006', me_object1_029)
ob_innerface = bpy.data.objects.new('innerFace', me_cube_006)
ob_uselessvertices = bpy.data.objects.new('uselessVertices', me_cube_005)
ob_plane_006 = bpy.data.objects.new('Plane.006', me_plane_006)
ob_plane_007 = bpy.data.objects.new('Plane.007', me_plane_007)
ob_object1 = bpy.data.objects.new('Object1', me_object1_009)
ob_object1_001 = bpy.data.objects.new('Object1.001', me_object1_010)
ob_plane_008 = bpy.data.objects.new('Plane.008', me_plane_008)
ob_plane_009 = bpy.data.objects.new('Plane.009', me_plane_009)
ob_plane_010 = bpy.data.objects.new('Plane.010', me_plane_010)
ob_object1_004 = bpy.data.objects.new('Object1.004', me_object1_025)
ob_object3 = bpy.data.objects.new('Object3', me_object3_005)
ob_object1_005 = bpy.data.objects.new('Object1.005', me_object1_026)
ob_object3_001 = bpy.data.objects.new('Object3.001', me_object3_006)
ob_object1_003 = bpy.data.objects.new('Object1.003', me_object1_015)
ob_plane_011 = bpy.data.objects.new('Plane.011', me_plane_025)
ob_plane_012 = bpy.data.objects.new('Plane.012', me_plane_026)
ob_plane_013 = bpy.data.objects.new('Plane.013', me_plane_027)
ob_object1_002 = bpy.data.objects.new('Object1.002', me_object1_013)
ob_plane_016 = bpy.data.objects.new('Plane.016', me_plane_033)
ob_plane_015 = bpy.data.objects.new('Plane.015', me_plane_032)
ob_plane_014 = bpy.data.objects.new('Plane.014', me_plane_031)
ob_cube_005 = bpy.data.objects.new('Cube.005', me_cube_007)
ob_cube_006 = bpy.data.objects.new('Cube.006', me_cube_008)
ob_object1_007 = bpy.data.objects.new('Object1.007', me_object1)
ob_plane_017 = bpy.data.objects.new('Plane.017', me_plane_013)
ob_plane_018 = bpy.data.objects.new('Plane.018', me_plane_014)
ob_object1_008 = bpy.data.objects.new('Object1.008', me_object1_001)
ob_object1_009 = bpy.data.objects.new('Object1.009', me_object1_003)
ob_object2 = bpy.data.objects.new('Object2', me_object2_001)
ob_object3_002 = bpy.data.objects.new('Object3.002', me_object3_001)
ob_object4 = bpy.data.objects.new('Object4', me_object4_001)
ob_object5 = bpy.data.objects.new('Object5', me_object5_001)
ob_object7 = bpy.data.objects.new('Object7', me_object7_001)
ob_object9 = bpy.data.objects.new('Object9', me_object9_001)
ob_object10 = bpy.data.objects.new('Object10', me_object10_001)
ob_object11 = bpy.data.objects.new('Object11', me_object11_001)
ob_object12 = bpy.data.objects.new('Object12', me_object12_001)
ob_object13 = bpy.data.objects.new('Object13', me_object13_001)
ob_object15 = bpy.data.objects.new('Object15', me_object15_001)
ob_object16 = bpy.data.objects.new('Object16', me_object16_001)
ob_object17 = bpy.data.objects.new('Object17', me_object17_001)
ob_object18 = bpy.data.objects.new('Object18', me_object18_001)
ob_object19 = bpy.data.objects.new('Object19', me_object19_001)
ob_object21 = bpy.data.objects.new('Object21', me_object21_001)
ob_object24 = bpy.data.objects.new('Object24', me_object24_001)
ob_object25 = bpy.data.objects.new('Object25', me_object25_001)
ob_object27 = bpy.data.objects.new('Object27', me_object27_001)
ob_object28 = bpy.data.objects.new('Object28', me_object28_001)
ob_object29 = bpy.data.objects.new('Object29', me_object29_001)
ob_object30 = bpy.data.objects.new('Object30', me_object30_001)
ob_object31 = bpy.data.objects.new('Object31', me_object31_001)
ob_object32 = bpy.data.objects.new('Object32', me_object32_001)

# ---- transforms, parenting, visibility, modifiers, constraints
ob_cube.location = (0.0, 0.0, 0.0)
ob_cube_001.location = (1.552, 0.0, 0.0)
ob_cube_004.location = (0.0, 0.0, 0.0)
ob_plane_003.location = (0.0, 0.0, 1.0)
ob_plane_003.scale = (0.5039, 0.5039, 0.5039)
ob_plane_004.location = (0.0, 0.0, 0.0)
ob_plane_004.rotation_euler = (3.142, 0.0, -1.571)
ob_plane_005.location = (2.0, 0.0, 0.0)
ob_cube_003.location = (6.756, 0.0, 0.0)
ob_plane_002.location = (6.756, 0.0, 1.0)
ob_cube_vide_5_faces.location = (0.0, -4.289, 0.0)
ob_cube_vide_5_faces.rotation_euler = (1.571, -0.0, 0.0)
ob_cube_002.location = (3.0, 0.0, 0.0)
ob_plane.location = (0.0, 0.0, 0.0)
ob_plane_001.location = (3.0, 0.0, 0.0)
ob_object1_006.location = (-5.013, -3.587, 0.0)
ob_object1_006.rotation_euler = (1.571, -0.0, 0.0)
ob_innerface.location = (0.0, -3.694, 0.0)
ob_uselessvertices.location = (0.0, 0.0, 0.0)
ob_plane_006.location = (-2.738, 0.0, 0.0)
ob_plane_007.location = (-2.738, -2.0, 0.0)
ob_object1.location = (0.0, 0.0, 0.0)
ob_object1.rotation_euler = (1.571, -0.0, 0.0)
ob_object1_001.location = (2.442, 0.0, 0.0)
ob_object1_001.rotation_euler = (1.571, -0.0, 0.0)
ob_plane_008.location = (-5.272, 0.0, 0.0)
ob_plane_009.location = (-3.272, 0.0, 0.0)
ob_plane_010.location = (-3.272, -2.0, 0.0)
ob_object1_004.location = (0.0, 0.0, 0.0)
ob_object1_004.rotation_euler = (1.571, -0.0, 0.0)
ob_object3.location = (0.0, 0.0, 0.0)
ob_object3.rotation_euler = (1.571, -0.0, 0.0)
ob_object1_005.location = (5.069, 0.0, 0.0)
ob_object1_005.rotation_euler = (1.571, -0.0, 0.0)
ob_object3_001.location = (5.069, 0.0, 0.0)
ob_object3_001.rotation_euler = (1.571, -0.0, 0.0)
ob_object1_003.location = (5.68, -4.817, 0.0)
ob_object1_003.rotation_euler = (1.571, -0.0, 0.0)
ob_plane_011.location = (0.0, 0.0, 0.0)
ob_plane_012.location = (2.0, 0.0, 0.0)
ob_plane_013.location = (4.0, 0.0, 0.0)
ob_object1_002.location = (0.0, 3.218, 0.0)
ob_object1_002.rotation_euler = (1.571, -0.0, 0.0)
ob_plane_016.location = (0.0, 0.0, 0.0)
ob_plane_015.location = (0.0, -2.0, 0.0)
ob_plane_015.rotation_euler = (0.0, 0.0, 1.571)
ob_plane_014.location = (0.0, -4.0, 0.0)
ob_cube_005.location = (0.0, 0.0, 0.0)
ob_cube_006.location = (0.0, 0.0, 2.0)
ob_object1_007.location = (7.114, 0.0, 0.0)
ob_object1_007.rotation_euler = (1.571, -0.0, 0.0)
ob_plane_017.location = (0.0, 0.0, 0.0)
ob_plane_018.location = (0.0, 0.0, 0.0)
ob_object1_008.location = (3.658, 0.0, 0.0)
ob_object1_008.rotation_euler = (1.571, -0.0, 0.0)
ob_object1_009.location = (0.0, 0.0, 0.0)
ob_object1_009.rotation_euler = (1.571, -0.0, 0.0)
ob_object1_009.scale = (-0.1802, -0.1802, -0.1802)
ob_object2.location = (0.0, 0.0, 0.0)
ob_object2.rotation_euler = (1.571, -0.0, 0.0)
ob_object2.scale = (-0.1802, -0.1802, -0.1802)
ob_object3_002.location = (0.0, 0.0, 0.0)
ob_object3_002.rotation_euler = (1.571, -0.0, 0.0)
ob_object3_002.scale = (-0.1802, -0.1802, -0.1802)
ob_object4.location = (0.0, 0.0, 0.0)
ob_object4.rotation_euler = (1.571, -0.0, 0.0)
ob_object4.scale = (-0.1802, -0.1802, -0.1802)
ob_object5.location = (0.0, 0.0, 0.0)
ob_object5.rotation_euler = (1.571, -0.0, 0.0)
ob_object5.scale = (-0.1802, -0.1802, -0.1802)
ob_object7.location = (0.0, 0.0, 0.0)
ob_object7.rotation_euler = (1.571, -0.0, 0.0)
ob_object7.scale = (-0.1802, -0.1802, -0.1802)
ob_object9.location = (-4.729, 17.94, -1.978)
ob_object9.rotation_euler = (1.571, -0.0, 0.0)
ob_object9.scale = (-0.1802, -0.1802, -0.1802)
ob_object10.location = (-4.729, 17.94, -1.978)
ob_object10.rotation_euler = (1.571, -0.0, 0.0)
ob_object10.scale = (-0.1802, -0.1802, -0.1802)
ob_object11.location = (-4.729, 17.94, -1.978)
ob_object11.rotation_euler = (1.571, -0.0, 0.0)
ob_object11.scale = (-0.1802, -0.1802, -0.1802)
ob_object12.location = (-4.729, 17.94, -1.978)
ob_object12.rotation_euler = (1.571, -0.0, 0.0)
ob_object12.scale = (-0.1802, -0.1802, -0.1802)
ob_object13.location = (-4.729, 17.94, -1.978)
ob_object13.rotation_euler = (1.571, -0.0, 0.0)
ob_object13.scale = (-0.1802, -0.1802, -0.1802)
ob_object15.location = (-4.729, 17.94, -1.978)
ob_object15.rotation_euler = (1.571, -0.0, 0.0)
ob_object15.scale = (-0.1802, -0.1802, -0.1802)
ob_object16.location = (-4.729, 17.94, -1.978)
ob_object16.rotation_euler = (1.571, -0.0, 0.0)
ob_object16.scale = (-0.1802, -0.1802, -0.1802)
ob_object17.location = (2.032, -26.0, -1.418)
ob_object17.rotation_euler = (1.571, -0.0, 0.0)
ob_object17.scale = (-0.1802, -0.1802, -0.1802)
ob_object18.location = (2.032, -26.0, -1.418)
ob_object18.rotation_euler = (1.571, -0.0, 0.0)
ob_object18.scale = (-0.1802, -0.1802, -0.1802)
ob_object19.location = (2.032, -26.0, -1.418)
ob_object19.rotation_euler = (1.571, -0.0, 0.0)
ob_object19.scale = (-0.1802, -0.1802, -0.1802)
ob_object21.location = (2.032, -26.0, -1.418)
ob_object21.rotation_euler = (1.571, -0.0, 0.0)
ob_object21.scale = (-0.1802, -0.1802, -0.1802)
ob_object24.location = (2.032, -26.0, -1.418)
ob_object24.rotation_euler = (1.571, -0.0, 0.0)
ob_object24.scale = (-0.1802, -0.1802, -0.1802)
ob_object25.location = (0.0, 0.0, 0.0)
ob_object25.rotation_euler = (1.571, -0.0, 0.0)
ob_object25.scale = (-0.1802, -0.1802, -0.1802)
ob_object27.location = (0.0, 0.0, 0.0)
ob_object27.rotation_euler = (1.571, -0.0, 0.0)
ob_object27.scale = (-0.1802, -0.1802, -0.1802)
ob_object28.location = (0.0, 0.0, 0.0)
ob_object28.rotation_euler = (1.571, -0.0, 0.0)
ob_object28.scale = (-0.1802, -0.1802, -0.1802)
ob_object29.location = (2.032, -26.0, -1.418)
ob_object29.rotation_euler = (1.571, -0.0, 0.0)
ob_object29.scale = (-0.1802, -0.1802, -0.1802)
ob_object30.location = (0.0, 0.0, 0.0)
ob_object30.rotation_euler = (1.571, -0.0, 0.0)
ob_object30.scale = (-0.1802, -0.1802, -0.1802)
ob_object31.location = (0.0, 0.0, 0.0)
ob_object31.rotation_euler = (1.571, -0.0, 0.0)
ob_object31.scale = (-0.1802, -0.1802, -0.1802)
ob_object32.location = (0.0, 0.0, 0.0)
ob_object32.rotation_euler = (1.571, -0.0, 0.0)
ob_object32.scale = (-0.1802, -0.1802, -0.1802)

# ---- collection membership
col_2_cube_emboit_s.objects.link(ob_cube)
col_2_cube_emboit_s.objects.link(ob_cube_001)
col_face_dans_face.objects.link(ob_cube_004)
col_face_dans_face.objects.link(ob_plane_003)
col_faces_coplanaires_intersecent.objects.link(ob_plane_004)
col_faces_coplanaires_intersecent.objects.link(ob_plane_005)
col_plan.objects.link(ob_cube_003)
col_plan.objects.link(ob_plane_002)
col_plan.objects.link(ob_cube_vide_5_faces)
col_others_exemples.objects.link(ob_cube_002)
col_others_exemples.objects.link(ob_plane)
col_others_exemples.objects.link(ob_plane_001)
col_res_001.objects.link(ob_object1_006)
col_rien_a_faire.objects.link(ob_innerface)
col_rien_a_faire.objects.link(ob_uselessvertices)
col_2_plans.objects.link(ob_plane_006)
col_2_plans.objects.link(ob_plane_007)
col_res.objects.link(ob_object1)
col_res.objects.link(ob_object1_001)
col_3_plans_pas_convexes.objects.link(ob_plane_008)
col_3_plans_pas_convexes.objects.link(ob_plane_009)
col_3_plans_pas_convexes.objects.link(ob_plane_010)
col_res1.objects.link(ob_object1_004)
col_res1.objects.link(ob_object3)
col_res2.objects.link(ob_object1_005)
col_res2.objects.link(ob_object3_001)
col_fullmerged_not_convex.objects.link(ob_object1_003)
col_3_plans_convexes.objects.link(ob_plane_011)
col_3_plans_convexes.objects.link(ob_plane_012)
col_3_plans_convexes.objects.link(ob_plane_013)
col_3_plans_convexes_1.objects.link(ob_object1_002)
col_3_plans_convexes_rotation_y.objects.link(ob_plane_016)
col_3_plans_convexes_rotation_y.objects.link(ob_plane_015)
col_3_plans_convexes_rotation_y.objects.link(ob_plane_014)
col_2_obj_2_faces_communes.objects.link(ob_cube_005)
col_2_obj_2_faces_communes.objects.link(ob_cube_006)
col_res_002.objects.link(ob_object1_007)
col_face_dans_face_volume_nul.objects.link(ob_plane_017)
col_face_dans_face_volume_nul.objects.link(ob_plane_018)
col_res_003.objects.link(ob_object1_008)
col_roue_algogenetique.objects.link(ob_object1_009)
col_roue_algogenetique.objects.link(ob_object2)
col_roue_algogenetique.objects.link(ob_object3_002)
col_roue_algogenetique.objects.link(ob_object4)
col_roue_algogenetique.objects.link(ob_object5)
col_roue_algogenetique.objects.link(ob_object7)
col_roue_algogenetique.objects.link(ob_object9)
col_roue_algogenetique.objects.link(ob_object10)
col_roue_algogenetique.objects.link(ob_object11)
col_roue_algogenetique.objects.link(ob_object12)
col_roue_algogenetique.objects.link(ob_object13)
col_roue_algogenetique.objects.link(ob_object15)
col_roue_algogenetique.objects.link(ob_object16)
col_roue_algogenetique.objects.link(ob_object17)
col_roue_algogenetique.objects.link(ob_object18)
col_roue_algogenetique.objects.link(ob_object19)
col_roue_algogenetique.objects.link(ob_object21)
col_roue_algogenetique.objects.link(ob_object24)
col_roue_algogenetique.objects.link(ob_object25)
col_roue_algogenetique.objects.link(ob_object27)
col_roue_algogenetique.objects.link(ob_object28)
col_roue_algogenetique.objects.link(ob_object29)
col_roue_algogenetique.objects.link(ob_object30)
col_roue_algogenetique.objects.link(ob_object31)
col_roue_algogenetique.objects.link(ob_object32)

# ---- scene / render settings (as saved in the file)
scene.frame_start = 1; scene.frame_end = 250; scene.frame_set(1)
scene.render.engine = 'BLENDER_EEVEE_NEXT'
scene.cycles.sampling_pattern = 'TABULATED_SOBOL'
scene.eevee.ray_tracing_options.trace_max_roughness = 0.0
bpy.context.view_layer.update()

# ---- added for rendering (the .blend has no active camera and no usable light): camera, sun
cam_auto = bpy.data.cameras.new('AutoCamera')
cam_auto.lens = 50.0
cam_auto.sensor_width = 36.0
cam_auto.clip_end = 2443.84
ob_auto_camera = bpy.data.objects.new('AutoCamera', cam_auto)
scene.collection.objects.link(ob_auto_camera)
ob_auto_camera.location = (139.251, -171.132, 111.401)
ob_auto_camera.rotation_euler = (1.09748, -7.21219e-08, 0.694738)
scene.camera = ob_auto_camera
light_auto_sun = bpy.data.lights.new('AutoSun', 'SUN')
light_auto_sun.energy = 3.0
light_auto_sun.angle = 0.0523599
ob_auto_sun = bpy.data.objects.new('AutoSun', light_auto_sun)
scene.collection.objects.link(ob_auto_sun)
ob_auto_sun.rotation_euler = (0.872665, 0.174533, 0.523599)
bpy.context.view_layer.update()
